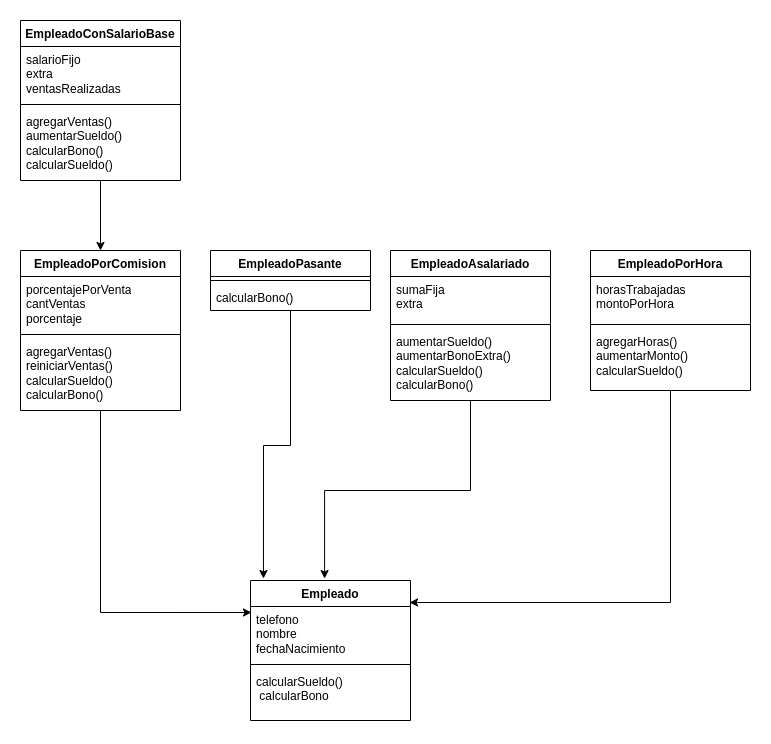

The diagram above was exported from draw.io. Its source (the exported page's mxGraphModel, read from the mxfile embedded in the PNG):
<mxGraphModel dx="437" dy="1648" grid="1" gridSize="10" guides="1" tooltips="1" connect="1" arrows="1" fold="1" page="1" pageScale="1" pageWidth="827" pageHeight="1169" math="0" shadow="0">
  <root>
    <mxCell id="0" />
    <mxCell id="1" parent="0" />
    <mxCell id="I1QpwO0cHm391xjodLsv-1" value="EmpleadoPorComision" style="swimlane;fontStyle=1;align=center;verticalAlign=top;childLayout=stackLayout;horizontal=1;startSize=26;horizontalStack=0;resizeParent=1;resizeParentMax=0;resizeLast=0;collapsible=1;marginBottom=0;whiteSpace=wrap;html=1;" vertex="1" parent="1">
      <mxGeometry x="10" y="10" width="160" height="160" as="geometry" />
    </mxCell>
    <mxCell id="I1QpwO0cHm391xjodLsv-2" value="porcentajePorVenta&lt;br&gt;cantVentas&lt;br&gt;porcentaje" style="text;strokeColor=none;fillColor=none;align=left;verticalAlign=top;spacingLeft=4;spacingRight=4;overflow=hidden;rotatable=0;points=[[0,0.5],[1,0.5]];portConstraint=eastwest;whiteSpace=wrap;html=1;" vertex="1" parent="I1QpwO0cHm391xjodLsv-1">
      <mxGeometry y="26" width="160" height="54" as="geometry" />
    </mxCell>
    <mxCell id="I1QpwO0cHm391xjodLsv-3" value="" style="line;strokeWidth=1;fillColor=none;align=left;verticalAlign=middle;spacingTop=-1;spacingLeft=3;spacingRight=3;rotatable=0;labelPosition=right;points=[];portConstraint=eastwest;strokeColor=inherit;" vertex="1" parent="I1QpwO0cHm391xjodLsv-1">
      <mxGeometry y="80" width="160" height="8" as="geometry" />
    </mxCell>
    <mxCell id="I1QpwO0cHm391xjodLsv-4" value="agregarVentas()&lt;br&gt;reiniciarVentas()&lt;br&gt;calcularSueldo()&lt;br&gt;calcularBono()" style="text;strokeColor=none;fillColor=none;align=left;verticalAlign=top;spacingLeft=4;spacingRight=4;overflow=hidden;rotatable=0;points=[[0,0.5],[1,0.5]];portConstraint=eastwest;whiteSpace=wrap;html=1;" vertex="1" parent="I1QpwO0cHm391xjodLsv-1">
      <mxGeometry y="88" width="160" height="72" as="geometry" />
    </mxCell>
    <mxCell id="I1QpwO0cHm391xjodLsv-5" value="EmpleadoPasante" style="swimlane;fontStyle=1;align=center;verticalAlign=top;childLayout=stackLayout;horizontal=1;startSize=26;horizontalStack=0;resizeParent=1;resizeParentMax=0;resizeLast=0;collapsible=1;marginBottom=0;whiteSpace=wrap;html=1;" vertex="1" parent="1">
      <mxGeometry x="200" y="10" width="160" height="60" as="geometry" />
    </mxCell>
    <mxCell id="I1QpwO0cHm391xjodLsv-7" value="" style="line;strokeWidth=1;fillColor=none;align=left;verticalAlign=middle;spacingTop=-1;spacingLeft=3;spacingRight=3;rotatable=0;labelPosition=right;points=[];portConstraint=eastwest;strokeColor=inherit;" vertex="1" parent="I1QpwO0cHm391xjodLsv-5">
      <mxGeometry y="26" width="160" height="8" as="geometry" />
    </mxCell>
    <mxCell id="I1QpwO0cHm391xjodLsv-8" value="calcularBono()" style="text;strokeColor=none;fillColor=none;align=left;verticalAlign=top;spacingLeft=4;spacingRight=4;overflow=hidden;rotatable=0;points=[[0,0.5],[1,0.5]];portConstraint=eastwest;whiteSpace=wrap;html=1;" vertex="1" parent="I1QpwO0cHm391xjodLsv-5">
      <mxGeometry y="34" width="160" height="26" as="geometry" />
    </mxCell>
    <mxCell id="I1QpwO0cHm391xjodLsv-13" style="edgeStyle=orthogonalEdgeStyle;rounded=0;orthogonalLoop=1;jettySize=auto;html=1;entryX=0.5;entryY=0;entryDx=0;entryDy=0;" edge="1" parent="1" source="I1QpwO0cHm391xjodLsv-9" target="I1QpwO0cHm391xjodLsv-1">
      <mxGeometry relative="1" as="geometry" />
    </mxCell>
    <mxCell id="I1QpwO0cHm391xjodLsv-9" value="EmpleadoConSalarioBase" style="swimlane;fontStyle=1;align=center;verticalAlign=top;childLayout=stackLayout;horizontal=1;startSize=26;horizontalStack=0;resizeParent=1;resizeParentMax=0;resizeLast=0;collapsible=1;marginBottom=0;whiteSpace=wrap;html=1;" vertex="1" parent="1">
      <mxGeometry x="10" y="-220" width="160" height="160" as="geometry" />
    </mxCell>
    <mxCell id="I1QpwO0cHm391xjodLsv-10" value="salarioFijo&lt;br&gt;extra&lt;br&gt;ventasRealizadas" style="text;strokeColor=none;fillColor=none;align=left;verticalAlign=top;spacingLeft=4;spacingRight=4;overflow=hidden;rotatable=0;points=[[0,0.5],[1,0.5]];portConstraint=eastwest;whiteSpace=wrap;html=1;" vertex="1" parent="I1QpwO0cHm391xjodLsv-9">
      <mxGeometry y="26" width="160" height="54" as="geometry" />
    </mxCell>
    <mxCell id="I1QpwO0cHm391xjodLsv-11" value="" style="line;strokeWidth=1;fillColor=none;align=left;verticalAlign=middle;spacingTop=-1;spacingLeft=3;spacingRight=3;rotatable=0;labelPosition=right;points=[];portConstraint=eastwest;strokeColor=inherit;" vertex="1" parent="I1QpwO0cHm391xjodLsv-9">
      <mxGeometry y="80" width="160" height="8" as="geometry" />
    </mxCell>
    <mxCell id="I1QpwO0cHm391xjodLsv-12" value="agregarVentas()&lt;br&gt;aumentarSueldo()&lt;br&gt;calcularBono()&lt;br&gt;calcularSueldo()&lt;br&gt;" style="text;strokeColor=none;fillColor=none;align=left;verticalAlign=top;spacingLeft=4;spacingRight=4;overflow=hidden;rotatable=0;points=[[0,0.5],[1,0.5]];portConstraint=eastwest;whiteSpace=wrap;html=1;" vertex="1" parent="I1QpwO0cHm391xjodLsv-9">
      <mxGeometry y="88" width="160" height="72" as="geometry" />
    </mxCell>
    <mxCell id="I1QpwO0cHm391xjodLsv-14" value="EmpleadoAsalariado" style="swimlane;fontStyle=1;align=center;verticalAlign=top;childLayout=stackLayout;horizontal=1;startSize=26;horizontalStack=0;resizeParent=1;resizeParentMax=0;resizeLast=0;collapsible=1;marginBottom=0;whiteSpace=wrap;html=1;" vertex="1" parent="1">
      <mxGeometry x="380" y="10" width="160" height="150" as="geometry" />
    </mxCell>
    <mxCell id="I1QpwO0cHm391xjodLsv-15" value="sumaFija&lt;br&gt;extra" style="text;strokeColor=none;fillColor=none;align=left;verticalAlign=top;spacingLeft=4;spacingRight=4;overflow=hidden;rotatable=0;points=[[0,0.5],[1,0.5]];portConstraint=eastwest;whiteSpace=wrap;html=1;" vertex="1" parent="I1QpwO0cHm391xjodLsv-14">
      <mxGeometry y="26" width="160" height="44" as="geometry" />
    </mxCell>
    <mxCell id="I1QpwO0cHm391xjodLsv-16" value="" style="line;strokeWidth=1;fillColor=none;align=left;verticalAlign=middle;spacingTop=-1;spacingLeft=3;spacingRight=3;rotatable=0;labelPosition=right;points=[];portConstraint=eastwest;strokeColor=inherit;" vertex="1" parent="I1QpwO0cHm391xjodLsv-14">
      <mxGeometry y="70" width="160" height="8" as="geometry" />
    </mxCell>
    <mxCell id="I1QpwO0cHm391xjodLsv-17" value="aumentarSueldo()&lt;br&gt;aumentarBonoExtra()&lt;br&gt;calcularSueldo()&lt;br&gt;calcularBono()" style="text;strokeColor=none;fillColor=none;align=left;verticalAlign=top;spacingLeft=4;spacingRight=4;overflow=hidden;rotatable=0;points=[[0,0.5],[1,0.5]];portConstraint=eastwest;whiteSpace=wrap;html=1;" vertex="1" parent="I1QpwO0cHm391xjodLsv-14">
      <mxGeometry y="78" width="160" height="72" as="geometry" />
    </mxCell>
    <mxCell id="I1QpwO0cHm391xjodLsv-18" value="EmpleadoPorHora" style="swimlane;fontStyle=1;align=center;verticalAlign=top;childLayout=stackLayout;horizontal=1;startSize=26;horizontalStack=0;resizeParent=1;resizeParentMax=0;resizeLast=0;collapsible=1;marginBottom=0;whiteSpace=wrap;html=1;" vertex="1" parent="1">
      <mxGeometry x="580" y="10" width="160" height="140" as="geometry" />
    </mxCell>
    <mxCell id="I1QpwO0cHm391xjodLsv-19" value="horasTrabajadas&lt;br&gt;montoPorHora" style="text;strokeColor=none;fillColor=none;align=left;verticalAlign=top;spacingLeft=4;spacingRight=4;overflow=hidden;rotatable=0;points=[[0,0.5],[1,0.5]];portConstraint=eastwest;whiteSpace=wrap;html=1;" vertex="1" parent="I1QpwO0cHm391xjodLsv-18">
      <mxGeometry y="26" width="160" height="44" as="geometry" />
    </mxCell>
    <mxCell id="I1QpwO0cHm391xjodLsv-20" value="" style="line;strokeWidth=1;fillColor=none;align=left;verticalAlign=middle;spacingTop=-1;spacingLeft=3;spacingRight=3;rotatable=0;labelPosition=right;points=[];portConstraint=eastwest;strokeColor=inherit;" vertex="1" parent="I1QpwO0cHm391xjodLsv-18">
      <mxGeometry y="70" width="160" height="8" as="geometry" />
    </mxCell>
    <mxCell id="I1QpwO0cHm391xjodLsv-21" value="agregarHoras()&lt;br&gt;aumentarMonto()&lt;br&gt;calcularSueldo()" style="text;strokeColor=none;fillColor=none;align=left;verticalAlign=top;spacingLeft=4;spacingRight=4;overflow=hidden;rotatable=0;points=[[0,0.5],[1,0.5]];portConstraint=eastwest;whiteSpace=wrap;html=1;" vertex="1" parent="I1QpwO0cHm391xjodLsv-18">
      <mxGeometry y="78" width="160" height="62" as="geometry" />
    </mxCell>
    <mxCell id="I1QpwO0cHm391xjodLsv-22" value="Empleado" style="swimlane;fontStyle=1;align=center;verticalAlign=top;childLayout=stackLayout;horizontal=1;startSize=26;horizontalStack=0;resizeParent=1;resizeParentMax=0;resizeLast=0;collapsible=1;marginBottom=0;whiteSpace=wrap;html=1;" vertex="1" parent="1">
      <mxGeometry x="240" y="340" width="160" height="140" as="geometry" />
    </mxCell>
    <mxCell id="I1QpwO0cHm391xjodLsv-23" value="telefono&lt;br&gt;nombre&lt;br&gt;fechaNacimiento" style="text;strokeColor=none;fillColor=none;align=left;verticalAlign=top;spacingLeft=4;spacingRight=4;overflow=hidden;rotatable=0;points=[[0,0.5],[1,0.5]];portConstraint=eastwest;whiteSpace=wrap;html=1;" vertex="1" parent="I1QpwO0cHm391xjodLsv-22">
      <mxGeometry y="26" width="160" height="54" as="geometry" />
    </mxCell>
    <mxCell id="I1QpwO0cHm391xjodLsv-24" value="" style="line;strokeWidth=1;fillColor=none;align=left;verticalAlign=middle;spacingTop=-1;spacingLeft=3;spacingRight=3;rotatable=0;labelPosition=right;points=[];portConstraint=eastwest;strokeColor=inherit;" vertex="1" parent="I1QpwO0cHm391xjodLsv-22">
      <mxGeometry y="80" width="160" height="8" as="geometry" />
    </mxCell>
    <mxCell id="I1QpwO0cHm391xjodLsv-25" value="calcularSueldo()&lt;br&gt;&amp;nbsp;calcularBono" style="text;strokeColor=none;fillColor=none;align=left;verticalAlign=top;spacingLeft=4;spacingRight=4;overflow=hidden;rotatable=0;points=[[0,0.5],[1,0.5]];portConstraint=eastwest;whiteSpace=wrap;html=1;" vertex="1" parent="I1QpwO0cHm391xjodLsv-22">
      <mxGeometry y="88" width="160" height="52" as="geometry" />
    </mxCell>
    <mxCell id="I1QpwO0cHm391xjodLsv-26" style="edgeStyle=orthogonalEdgeStyle;rounded=0;orthogonalLoop=1;jettySize=auto;html=1;entryX=0.006;entryY=0.111;entryDx=0;entryDy=0;entryPerimeter=0;" edge="1" parent="1" source="I1QpwO0cHm391xjodLsv-1" target="I1QpwO0cHm391xjodLsv-23">
      <mxGeometry relative="1" as="geometry" />
    </mxCell>
    <mxCell id="I1QpwO0cHm391xjodLsv-27" style="edgeStyle=orthogonalEdgeStyle;rounded=0;orthogonalLoop=1;jettySize=auto;html=1;entryX=0.081;entryY=-0.014;entryDx=0;entryDy=0;entryPerimeter=0;" edge="1" parent="1" source="I1QpwO0cHm391xjodLsv-5" target="I1QpwO0cHm391xjodLsv-22">
      <mxGeometry relative="1" as="geometry" />
    </mxCell>
    <mxCell id="I1QpwO0cHm391xjodLsv-28" style="edgeStyle=orthogonalEdgeStyle;rounded=0;orthogonalLoop=1;jettySize=auto;html=1;entryX=0.463;entryY=-0.014;entryDx=0;entryDy=0;entryPerimeter=0;" edge="1" parent="1" source="I1QpwO0cHm391xjodLsv-14" target="I1QpwO0cHm391xjodLsv-22">
      <mxGeometry relative="1" as="geometry" />
    </mxCell>
    <mxCell id="I1QpwO0cHm391xjodLsv-29" style="edgeStyle=orthogonalEdgeStyle;rounded=0;orthogonalLoop=1;jettySize=auto;html=1;entryX=0.994;entryY=-0.074;entryDx=0;entryDy=0;entryPerimeter=0;" edge="1" parent="1" source="I1QpwO0cHm391xjodLsv-18" target="I1QpwO0cHm391xjodLsv-23">
      <mxGeometry relative="1" as="geometry" />
    </mxCell>
  </root>
</mxGraphModel>